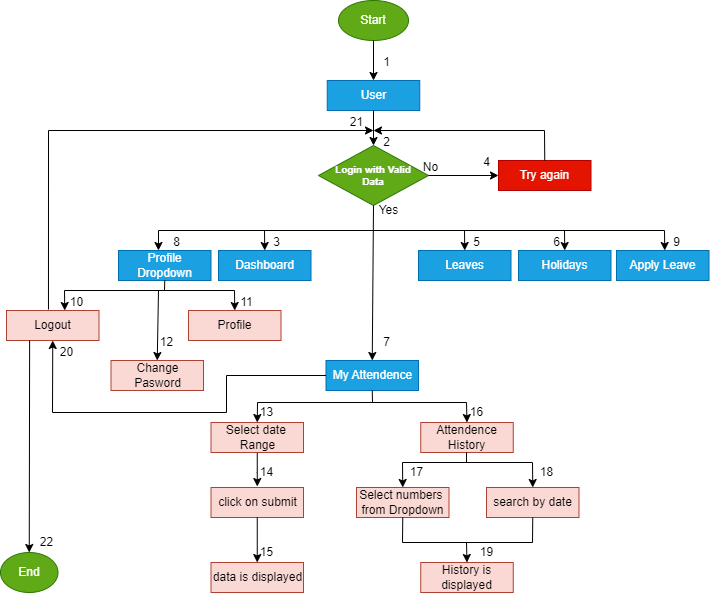

The diagram above was exported from draw.io. Its source (the exported page's mxGraphModel, read from the mxfile embedded in the PNG):
<mxGraphModel dx="723" dy="354" grid="1" gridSize="10" guides="1" tooltips="1" connect="1" arrows="1" fold="1" page="1" pageScale="1" pageWidth="850" pageHeight="1100" math="0" shadow="0">
  <root>
    <mxCell id="0" />
    <mxCell id="1" parent="0" />
    <mxCell id="4PGlE9J3cHtsAe3DQ2G2-1" value="Start" style="ellipse;whiteSpace=wrap;html=1;fillColor=#60a917;fontColor=#ffffff;strokeColor=#2D7600;" vertex="1" parent="1">
      <mxGeometry x="382" y="8" width="70" height="40" as="geometry" />
    </mxCell>
    <mxCell id="4PGlE9J3cHtsAe3DQ2G2-2" value="User" style="rounded=0;whiteSpace=wrap;html=1;fillColor=#1ba1e2;fontColor=#ffffff;strokeColor=#006EAF;" vertex="1" parent="1">
      <mxGeometry x="370.75" y="88" width="92.5" height="30" as="geometry" />
    </mxCell>
    <mxCell id="4PGlE9J3cHtsAe3DQ2G2-3" value="&lt;h5&gt;Login with Valid&lt;br&gt;Data&lt;/h5&gt;" style="rhombus;whiteSpace=wrap;html=1;fillColor=#60a917;fontColor=#ffffff;strokeColor=#2D7600;" vertex="1" parent="1">
      <mxGeometry x="362" y="153" width="110" height="60" as="geometry" />
    </mxCell>
    <mxCell id="4PGlE9J3cHtsAe3DQ2G2-4" value="Try again" style="rounded=0;whiteSpace=wrap;html=1;fillColor=#e51400;fontColor=#ffffff;strokeColor=#B20000;" vertex="1" parent="1">
      <mxGeometry x="542" y="168" width="92.5" height="30" as="geometry" />
    </mxCell>
    <mxCell id="4PGlE9J3cHtsAe3DQ2G2-5" value="My Attendence" style="rounded=0;whiteSpace=wrap;html=1;fillColor=#1ba1e2;fontColor=#ffffff;strokeColor=#006EAF;" vertex="1" parent="1">
      <mxGeometry x="369.5" y="368" width="92.5" height="30" as="geometry" />
    </mxCell>
    <mxCell id="4PGlE9J3cHtsAe3DQ2G2-6" value="Dashboard" style="rounded=0;whiteSpace=wrap;html=1;fillColor=#1ba1e2;fontColor=#ffffff;strokeColor=#006EAF;" vertex="1" parent="1">
      <mxGeometry x="262" y="258" width="92.5" height="30" as="geometry" />
    </mxCell>
    <mxCell id="4PGlE9J3cHtsAe3DQ2G2-7" value="Leaves" style="rounded=0;whiteSpace=wrap;html=1;fillColor=#1ba1e2;fontColor=#ffffff;strokeColor=#006EAF;" vertex="1" parent="1">
      <mxGeometry x="462" y="258" width="92.5" height="30" as="geometry" />
    </mxCell>
    <mxCell id="4PGlE9J3cHtsAe3DQ2G2-8" value="Holidays" style="rounded=0;whiteSpace=wrap;html=1;fillColor=#1ba1e2;fontColor=#ffffff;strokeColor=#006EAF;" vertex="1" parent="1">
      <mxGeometry x="562" y="258" width="92.5" height="30" as="geometry" />
    </mxCell>
    <mxCell id="4PGlE9J3cHtsAe3DQ2G2-9" value="Profile Dropdown" style="rounded=0;whiteSpace=wrap;html=1;fillColor=#1ba1e2;fontColor=#ffffff;strokeColor=#006EAF;" vertex="1" parent="1">
      <mxGeometry x="162" y="258" width="92.5" height="30" as="geometry" />
    </mxCell>
    <mxCell id="4PGlE9J3cHtsAe3DQ2G2-10" value="" style="endArrow=classic;html=1;rounded=0;entryX=0.5;entryY=0;entryDx=0;entryDy=0;exitX=0.5;exitY=1;exitDx=0;exitDy=0;" edge="1" parent="1" source="4PGlE9J3cHtsAe3DQ2G2-1" target="4PGlE9J3cHtsAe3DQ2G2-2">
      <mxGeometry width="50" height="50" relative="1" as="geometry">
        <mxPoint x="432" y="78" as="sourcePoint" />
        <mxPoint x="512" y="188" as="targetPoint" />
      </mxGeometry>
    </mxCell>
    <mxCell id="4PGlE9J3cHtsAe3DQ2G2-11" value="" style="endArrow=classic;html=1;rounded=0;exitX=0.5;exitY=1;exitDx=0;exitDy=0;entryX=0.5;entryY=0;entryDx=0;entryDy=0;" edge="1" parent="1" source="4PGlE9J3cHtsAe3DQ2G2-2" target="4PGlE9J3cHtsAe3DQ2G2-3">
      <mxGeometry width="50" height="50" relative="1" as="geometry">
        <mxPoint x="462" y="238" as="sourcePoint" />
        <mxPoint x="512" y="188" as="targetPoint" />
      </mxGeometry>
    </mxCell>
    <mxCell id="4PGlE9J3cHtsAe3DQ2G2-12" value="" style="endArrow=classic;html=1;rounded=0;exitX=0.5;exitY=1;exitDx=0;exitDy=0;entryX=0.5;entryY=0;entryDx=0;entryDy=0;" edge="1" parent="1" source="4PGlE9J3cHtsAe3DQ2G2-3" target="4PGlE9J3cHtsAe3DQ2G2-5">
      <mxGeometry width="50" height="50" relative="1" as="geometry">
        <mxPoint x="412" y="258" as="sourcePoint" />
        <mxPoint x="462" y="208" as="targetPoint" />
      </mxGeometry>
    </mxCell>
    <mxCell id="4PGlE9J3cHtsAe3DQ2G2-13" value="" style="endArrow=classic;html=1;rounded=0;entryX=0;entryY=0.5;entryDx=0;entryDy=0;" edge="1" parent="1" source="4PGlE9J3cHtsAe3DQ2G2-3" target="4PGlE9J3cHtsAe3DQ2G2-4">
      <mxGeometry width="50" height="50" relative="1" as="geometry">
        <mxPoint x="502" y="218" as="sourcePoint" />
        <mxPoint x="552" y="168" as="targetPoint" />
      </mxGeometry>
    </mxCell>
    <mxCell id="4PGlE9J3cHtsAe3DQ2G2-14" value="" style="endArrow=classic;html=1;rounded=0;entryX=0.5;entryY=0;entryDx=0;entryDy=0;" edge="1" parent="1" target="4PGlE9J3cHtsAe3DQ2G2-6">
      <mxGeometry width="50" height="50" relative="1" as="geometry">
        <mxPoint x="417" y="238" as="sourcePoint" />
        <mxPoint x="303.25" y="258" as="targetPoint" />
        <Array as="points">
          <mxPoint x="308" y="238" />
        </Array>
      </mxGeometry>
    </mxCell>
    <mxCell id="4PGlE9J3cHtsAe3DQ2G2-15" value="" style="endArrow=classic;html=1;rounded=0;entryX=0.5;entryY=0;entryDx=0;entryDy=0;" edge="1" parent="1" target="4PGlE9J3cHtsAe3DQ2G2-7">
      <mxGeometry width="50" height="50" relative="1" as="geometry">
        <mxPoint x="412" y="238" as="sourcePoint" />
        <mxPoint x="502" y="188" as="targetPoint" />
        <Array as="points">
          <mxPoint x="508" y="238" />
        </Array>
      </mxGeometry>
    </mxCell>
    <mxCell id="4PGlE9J3cHtsAe3DQ2G2-16" value="" style="endArrow=classic;html=1;rounded=0;entryX=0.5;entryY=0;entryDx=0;entryDy=0;" edge="1" parent="1" target="4PGlE9J3cHtsAe3DQ2G2-8">
      <mxGeometry width="50" height="50" relative="1" as="geometry">
        <mxPoint x="502" y="238" as="sourcePoint" />
        <mxPoint x="452" y="98" as="targetPoint" />
        <Array as="points">
          <mxPoint x="608" y="238" />
        </Array>
      </mxGeometry>
    </mxCell>
    <mxCell id="4PGlE9J3cHtsAe3DQ2G2-17" value="" style="endArrow=classic;html=1;rounded=0;entryX=0.5;entryY=0;entryDx=0;entryDy=0;" edge="1" parent="1">
      <mxGeometry width="50" height="50" relative="1" as="geometry">
        <mxPoint x="582" y="238" as="sourcePoint" />
        <mxPoint x="708.25" y="258" as="targetPoint" />
        <Array as="points">
          <mxPoint x="708" y="238" />
        </Array>
      </mxGeometry>
    </mxCell>
    <mxCell id="4PGlE9J3cHtsAe3DQ2G2-18" value="" style="endArrow=classic;html=1;rounded=0;entryX=0.432;entryY=0;entryDx=0;entryDy=0;entryPerimeter=0;" edge="1" parent="1" target="4PGlE9J3cHtsAe3DQ2G2-9">
      <mxGeometry width="50" height="50" relative="1" as="geometry">
        <mxPoint x="322" y="238" as="sourcePoint" />
        <mxPoint x="272" y="168" as="targetPoint" />
        <Array as="points">
          <mxPoint x="202" y="238" />
        </Array>
      </mxGeometry>
    </mxCell>
    <mxCell id="4PGlE9J3cHtsAe3DQ2G2-19" value="Profile" style="rounded=0;whiteSpace=wrap;html=1;fillColor=#fad9d5;strokeColor=#ae4132;" vertex="1" parent="1">
      <mxGeometry x="232" y="318" width="92.5" height="30" as="geometry" />
    </mxCell>
    <mxCell id="4PGlE9J3cHtsAe3DQ2G2-20" value="Change Pasword" style="rounded=0;whiteSpace=wrap;html=1;fillColor=#fad9d5;strokeColor=#ae4132;" vertex="1" parent="1">
      <mxGeometry x="154.5" y="368" width="92.5" height="30" as="geometry" />
    </mxCell>
    <mxCell id="4PGlE9J3cHtsAe3DQ2G2-21" value="" style="endArrow=classic;html=1;rounded=0;exitX=0.5;exitY=1;exitDx=0;exitDy=0;entryX=0.5;entryY=0;entryDx=0;entryDy=0;" edge="1" parent="1" source="4PGlE9J3cHtsAe3DQ2G2-9">
      <mxGeometry width="50" height="50" relative="1" as="geometry">
        <mxPoint x="372" y="358" as="sourcePoint" />
        <mxPoint x="108.25" y="318" as="targetPoint" />
        <Array as="points">
          <mxPoint x="208" y="298" />
          <mxPoint x="108" y="298" />
        </Array>
      </mxGeometry>
    </mxCell>
    <mxCell id="4PGlE9J3cHtsAe3DQ2G2-22" value="" style="endArrow=classic;html=1;rounded=0;entryX=0.5;entryY=0;entryDx=0;entryDy=0;" edge="1" parent="1" target="4PGlE9J3cHtsAe3DQ2G2-19">
      <mxGeometry width="50" height="50" relative="1" as="geometry">
        <mxPoint x="202" y="298" as="sourcePoint" />
        <mxPoint x="362" y="318" as="targetPoint" />
        <Array as="points">
          <mxPoint x="278" y="298" />
        </Array>
      </mxGeometry>
    </mxCell>
    <mxCell id="4PGlE9J3cHtsAe3DQ2G2-23" value="" style="endArrow=classic;html=1;rounded=0;entryX=0.5;entryY=0;entryDx=0;entryDy=0;" edge="1" parent="1" target="4PGlE9J3cHtsAe3DQ2G2-20">
      <mxGeometry width="50" height="50" relative="1" as="geometry">
        <mxPoint x="202" y="298" as="sourcePoint" />
        <mxPoint x="232" y="288.0000000000001" as="targetPoint" />
      </mxGeometry>
    </mxCell>
    <mxCell id="4PGlE9J3cHtsAe3DQ2G2-24" value="Yes" style="text;html=1;align=center;verticalAlign=middle;resizable=0;points=[];autosize=1;strokeColor=none;fillColor=none;" vertex="1" parent="1">
      <mxGeometry x="412" y="203" width="40" height="30" as="geometry" />
    </mxCell>
    <mxCell id="4PGlE9J3cHtsAe3DQ2G2-25" value="No" style="text;html=1;align=center;verticalAlign=middle;resizable=0;points=[];autosize=1;strokeColor=none;fillColor=none;" vertex="1" parent="1">
      <mxGeometry x="454" y="160" width="40" height="30" as="geometry" />
    </mxCell>
    <mxCell id="4PGlE9J3cHtsAe3DQ2G2-26" value="" style="endArrow=classic;html=1;rounded=0;exitX=0.5;exitY=0;exitDx=0;exitDy=0;" edge="1" parent="1" source="4PGlE9J3cHtsAe3DQ2G2-4">
      <mxGeometry width="50" height="50" relative="1" as="geometry">
        <mxPoint x="583.25" y="168" as="sourcePoint" />
        <mxPoint x="417" y="138" as="targetPoint" />
        <Array as="points">
          <mxPoint x="588" y="138" />
        </Array>
      </mxGeometry>
    </mxCell>
    <mxCell id="4PGlE9J3cHtsAe3DQ2G2-27" value="" style="endArrow=classic;html=1;rounded=0;exitX=0.324;exitY=-0.033;exitDx=0;exitDy=0;exitPerimeter=0;" edge="1" parent="1">
      <mxGeometry width="50" height="50" relative="1" as="geometry">
        <mxPoint x="91.97000000000003" y="317.01" as="sourcePoint" />
        <mxPoint x="417" y="138" as="targetPoint" />
        <Array as="points">
          <mxPoint x="92" y="138" />
        </Array>
      </mxGeometry>
    </mxCell>
    <mxCell id="M92TKVK9MsO8wGJ5__XF-1" value="Logout" style="rounded=0;whiteSpace=wrap;html=1;fillColor=#fad9d5;strokeColor=#ae4132;" vertex="1" parent="1">
      <mxGeometry x="50" y="318" width="92.5" height="30" as="geometry" />
    </mxCell>
    <mxCell id="rfFbb3jIe5YgWfLYfir_-1" value="Apply Leave" style="rounded=0;whiteSpace=wrap;html=1;fillColor=#1ba1e2;fontColor=#ffffff;strokeColor=#006EAF;" vertex="1" parent="1">
      <mxGeometry x="660" y="258" width="92.5" height="30" as="geometry" />
    </mxCell>
    <mxCell id="CRGidqY1HSnl7ppgjhsJ-4" value="" style="edgeStyle=orthogonalEdgeStyle;rounded=0;orthogonalLoop=1;jettySize=auto;html=1;" edge="1" parent="1" source="CRGidqY1HSnl7ppgjhsJ-1">
      <mxGeometry relative="1" as="geometry">
        <mxPoint x="300.79999999999995" y="494.02812499999993" as="targetPoint" />
      </mxGeometry>
    </mxCell>
    <mxCell id="CRGidqY1HSnl7ppgjhsJ-1" value="Select date&amp;nbsp;&lt;br&gt;Range" style="rounded=0;whiteSpace=wrap;html=1;fillColor=#fad9d5;strokeColor=#ae4132;" vertex="1" parent="1">
      <mxGeometry x="254.5" y="430" width="92.5" height="30" as="geometry" />
    </mxCell>
    <mxCell id="CRGidqY1HSnl7ppgjhsJ-2" value="Attendence History" style="rounded=0;whiteSpace=wrap;html=1;fillColor=#fad9d5;strokeColor=#ae4132;" vertex="1" parent="1">
      <mxGeometry x="464.25" y="430" width="92.5" height="30" as="geometry" />
    </mxCell>
    <mxCell id="CRGidqY1HSnl7ppgjhsJ-6" value="click on submit" style="rounded=0;whiteSpace=wrap;html=1;fillColor=#fad9d5;strokeColor=#ae4132;" vertex="1" parent="1">
      <mxGeometry x="254.5" y="495" width="92.5" height="30" as="geometry" />
    </mxCell>
    <mxCell id="01OrrrJDP__dYhxOEZxx-2" value="" style="endArrow=classic;html=1;rounded=0;exitX=0.5;exitY=1;exitDx=0;exitDy=0;entryX=0.5;entryY=0;entryDx=0;entryDy=0;" edge="1" parent="1" source="4PGlE9J3cHtsAe3DQ2G2-5" target="CRGidqY1HSnl7ppgjhsJ-1">
      <mxGeometry width="50" height="50" relative="1" as="geometry">
        <mxPoint x="400" y="400" as="sourcePoint" />
        <mxPoint x="450" y="350" as="targetPoint" />
        <Array as="points">
          <mxPoint x="416" y="410" />
          <mxPoint x="301" y="410" />
        </Array>
      </mxGeometry>
    </mxCell>
    <mxCell id="01OrrrJDP__dYhxOEZxx-3" value="" style="endArrow=classic;html=1;rounded=0;entryX=0.5;entryY=0;entryDx=0;entryDy=0;" edge="1" parent="1" target="CRGidqY1HSnl7ppgjhsJ-2">
      <mxGeometry width="50" height="50" relative="1" as="geometry">
        <mxPoint x="415" y="410" as="sourcePoint" />
        <mxPoint x="504.5" y="430" as="targetPoint" />
        <Array as="points">
          <mxPoint x="510" y="410" />
        </Array>
      </mxGeometry>
    </mxCell>
    <mxCell id="01OrrrJDP__dYhxOEZxx-4" value="Select numbers&amp;nbsp;&lt;br&gt;from Dropdown" style="rounded=0;whiteSpace=wrap;html=1;fillColor=#fad9d5;strokeColor=#ae4132;" vertex="1" parent="1">
      <mxGeometry x="400" y="495" width="92.5" height="30" as="geometry" />
    </mxCell>
    <mxCell id="01OrrrJDP__dYhxOEZxx-5" value="search by date" style="rounded=0;whiteSpace=wrap;html=1;fillColor=#fad9d5;strokeColor=#ae4132;" vertex="1" parent="1">
      <mxGeometry x="530" y="495" width="92.5" height="30" as="geometry" />
    </mxCell>
    <mxCell id="o7uoFmkymhqlzYi6BBXP-1" value="" style="endArrow=classic;html=1;rounded=0;entryX=0.5;entryY=0;entryDx=0;entryDy=0;" edge="1" parent="1" target="01OrrrJDP__dYhxOEZxx-4">
      <mxGeometry width="50" height="50" relative="1" as="geometry">
        <mxPoint x="510" y="460" as="sourcePoint" />
        <mxPoint x="440" y="490" as="targetPoint" />
        <Array as="points">
          <mxPoint x="510" y="470" />
          <mxPoint x="446" y="470" />
        </Array>
      </mxGeometry>
    </mxCell>
    <mxCell id="o7uoFmkymhqlzYi6BBXP-2" value="" style="endArrow=classic;html=1;rounded=0;entryX=0.5;entryY=0;entryDx=0;entryDy=0;" edge="1" parent="1" target="01OrrrJDP__dYhxOEZxx-5">
      <mxGeometry width="50" height="50" relative="1" as="geometry">
        <mxPoint x="490" y="470" as="sourcePoint" />
        <mxPoint x="480" y="460" as="targetPoint" />
        <Array as="points">
          <mxPoint x="576" y="470" />
        </Array>
      </mxGeometry>
    </mxCell>
    <mxCell id="o7uoFmkymhqlzYi6BBXP-3" value="data is displayed" style="rounded=0;whiteSpace=wrap;html=1;fillColor=#fad9d5;strokeColor=#ae4132;" vertex="1" parent="1">
      <mxGeometry x="254.5" y="570" width="92.5" height="30" as="geometry" />
    </mxCell>
    <mxCell id="o7uoFmkymhqlzYi6BBXP-4" value="" style="endArrow=classic;html=1;rounded=0;exitX=0.5;exitY=1;exitDx=0;exitDy=0;entryX=0.5;entryY=0;entryDx=0;entryDy=0;" edge="1" parent="1" source="CRGidqY1HSnl7ppgjhsJ-6" target="o7uoFmkymhqlzYi6BBXP-3">
      <mxGeometry width="50" height="50" relative="1" as="geometry">
        <mxPoint x="330" y="540" as="sourcePoint" />
        <mxPoint x="380" y="490" as="targetPoint" />
      </mxGeometry>
    </mxCell>
    <mxCell id="o7uoFmkymhqlzYi6BBXP-5" value="History is displayed" style="rounded=0;whiteSpace=wrap;html=1;fillColor=#fad9d5;strokeColor=#ae4132;" vertex="1" parent="1">
      <mxGeometry x="464.25" y="570" width="92.5" height="30" as="geometry" />
    </mxCell>
    <mxCell id="o7uoFmkymhqlzYi6BBXP-6" value="" style="endArrow=none;html=1;rounded=0;exitX=0.5;exitY=1;exitDx=0;exitDy=0;entryX=0.5;entryY=1;entryDx=0;entryDy=0;" edge="1" parent="1" source="01OrrrJDP__dYhxOEZxx-4" target="01OrrrJDP__dYhxOEZxx-5">
      <mxGeometry width="50" height="50" relative="1" as="geometry">
        <mxPoint x="330" y="530" as="sourcePoint" />
        <mxPoint x="380" y="480" as="targetPoint" />
        <Array as="points">
          <mxPoint x="446" y="550" />
          <mxPoint x="576" y="550" />
        </Array>
      </mxGeometry>
    </mxCell>
    <mxCell id="o7uoFmkymhqlzYi6BBXP-7" value="" style="endArrow=classic;html=1;rounded=0;entryX=0.5;entryY=0;entryDx=0;entryDy=0;" edge="1" parent="1" target="o7uoFmkymhqlzYi6BBXP-5">
      <mxGeometry width="50" height="50" relative="1" as="geometry">
        <mxPoint x="510" y="550" as="sourcePoint" />
        <mxPoint x="380" y="480" as="targetPoint" />
      </mxGeometry>
    </mxCell>
    <mxCell id="o7uoFmkymhqlzYi6BBXP-8" value="" style="endArrow=classic;html=1;rounded=0;exitX=0;exitY=0.5;exitDx=0;exitDy=0;entryX=0.5;entryY=1;entryDx=0;entryDy=0;" edge="1" parent="1" source="4PGlE9J3cHtsAe3DQ2G2-5" target="M92TKVK9MsO8wGJ5__XF-1">
      <mxGeometry width="50" height="50" relative="1" as="geometry">
        <mxPoint x="360" y="480" as="sourcePoint" />
        <mxPoint x="410" y="430" as="targetPoint" />
        <Array as="points">
          <mxPoint x="270" y="383" />
          <mxPoint x="270" y="420" />
          <mxPoint x="96" y="420" />
        </Array>
      </mxGeometry>
    </mxCell>
    <mxCell id="JCnt1HEoXJuLTyYC4ZVg-1" value="End" style="ellipse;whiteSpace=wrap;html=1;fillColor=#60a917;fontColor=#ffffff;strokeColor=#2D7600;" vertex="1" parent="1">
      <mxGeometry x="44" y="560" width="57.5" height="40" as="geometry" />
    </mxCell>
    <mxCell id="JCnt1HEoXJuLTyYC4ZVg-2" value="" style="endArrow=classic;html=1;rounded=0;exitX=0.25;exitY=1;exitDx=0;exitDy=0;entryX=0.5;entryY=0;entryDx=0;entryDy=0;" edge="1" parent="1" source="M92TKVK9MsO8wGJ5__XF-1" target="JCnt1HEoXJuLTyYC4ZVg-1">
      <mxGeometry width="50" height="50" relative="1" as="geometry">
        <mxPoint x="360" y="480" as="sourcePoint" />
        <mxPoint x="410" y="430" as="targetPoint" />
      </mxGeometry>
    </mxCell>
    <mxCell id="_d0-sdDUL2fChckcSYnQ-1" value="1" style="text;html=1;align=center;verticalAlign=middle;resizable=0;points=[];autosize=1;strokeColor=none;fillColor=none;" vertex="1" parent="1">
      <mxGeometry x="415" y="55" width="30" height="30" as="geometry" />
    </mxCell>
    <mxCell id="_d0-sdDUL2fChckcSYnQ-2" value="2" style="text;html=1;align=center;verticalAlign=middle;resizable=0;points=[];autosize=1;strokeColor=none;fillColor=none;" vertex="1" parent="1">
      <mxGeometry x="415" y="135" width="30" height="30" as="geometry" />
    </mxCell>
    <mxCell id="_d0-sdDUL2fChckcSYnQ-3" value="4" style="text;html=1;align=center;verticalAlign=middle;resizable=0;points=[];autosize=1;strokeColor=none;fillColor=none;" vertex="1" parent="1">
      <mxGeometry x="515" y="155" width="30" height="30" as="geometry" />
    </mxCell>
    <mxCell id="_d0-sdDUL2fChckcSYnQ-4" value="3" style="text;html=1;align=center;verticalAlign=middle;resizable=0;points=[];autosize=1;strokeColor=none;fillColor=none;" vertex="1" parent="1">
      <mxGeometry x="305" y="235" width="30" height="30" as="geometry" />
    </mxCell>
    <mxCell id="_d0-sdDUL2fChckcSYnQ-5" value="5" style="text;html=1;align=center;verticalAlign=middle;resizable=0;points=[];autosize=1;strokeColor=none;fillColor=none;" vertex="1" parent="1">
      <mxGeometry x="505" y="235" width="30" height="30" as="geometry" />
    </mxCell>
    <mxCell id="_d0-sdDUL2fChckcSYnQ-6" value="6" style="text;html=1;align=center;verticalAlign=middle;resizable=0;points=[];autosize=1;strokeColor=none;fillColor=none;" vertex="1" parent="1">
      <mxGeometry x="585" y="235" width="30" height="30" as="geometry" />
    </mxCell>
    <mxCell id="_d0-sdDUL2fChckcSYnQ-7" value="7" style="text;html=1;align=center;verticalAlign=middle;resizable=0;points=[];autosize=1;strokeColor=none;fillColor=none;" vertex="1" parent="1">
      <mxGeometry x="415" y="335" width="30" height="30" as="geometry" />
    </mxCell>
    <mxCell id="_d0-sdDUL2fChckcSYnQ-8" value="8" style="text;html=1;align=center;verticalAlign=middle;resizable=0;points=[];autosize=1;strokeColor=none;fillColor=none;" vertex="1" parent="1">
      <mxGeometry x="205" y="235" width="30" height="30" as="geometry" />
    </mxCell>
    <mxCell id="_d0-sdDUL2fChckcSYnQ-9" value="9" style="text;html=1;align=center;verticalAlign=middle;resizable=0;points=[];autosize=1;strokeColor=none;fillColor=none;" vertex="1" parent="1">
      <mxGeometry x="705" y="235" width="30" height="30" as="geometry" />
    </mxCell>
    <mxCell id="_d0-sdDUL2fChckcSYnQ-10" value="10" style="text;html=1;align=center;verticalAlign=middle;resizable=0;points=[];autosize=1;strokeColor=none;fillColor=none;" vertex="1" parent="1">
      <mxGeometry x="100" y="295" width="40" height="30" as="geometry" />
    </mxCell>
    <mxCell id="_d0-sdDUL2fChckcSYnQ-11" value="11" style="text;html=1;align=center;verticalAlign=middle;resizable=0;points=[];autosize=1;strokeColor=none;fillColor=none;" vertex="1" parent="1">
      <mxGeometry x="270" y="295" width="40" height="30" as="geometry" />
    </mxCell>
    <mxCell id="_d0-sdDUL2fChckcSYnQ-12" value="12" style="text;html=1;align=center;verticalAlign=middle;resizable=0;points=[];autosize=1;strokeColor=none;fillColor=none;" vertex="1" parent="1">
      <mxGeometry x="190" y="335" width="40" height="30" as="geometry" />
    </mxCell>
    <mxCell id="_d0-sdDUL2fChckcSYnQ-13" value="13" style="text;html=1;align=center;verticalAlign=middle;resizable=0;points=[];autosize=1;strokeColor=none;fillColor=none;" vertex="1" parent="1">
      <mxGeometry x="290" y="405" width="40" height="30" as="geometry" />
    </mxCell>
    <mxCell id="_d0-sdDUL2fChckcSYnQ-15" value="14" style="text;html=1;align=center;verticalAlign=middle;resizable=0;points=[];autosize=1;strokeColor=none;fillColor=none;" vertex="1" parent="1">
      <mxGeometry x="290" y="465" width="40" height="30" as="geometry" />
    </mxCell>
    <mxCell id="_d0-sdDUL2fChckcSYnQ-18" value="15" style="text;html=1;align=center;verticalAlign=middle;resizable=0;points=[];autosize=1;strokeColor=none;fillColor=none;" vertex="1" parent="1">
      <mxGeometry x="290" y="545" width="40" height="30" as="geometry" />
    </mxCell>
    <mxCell id="_d0-sdDUL2fChckcSYnQ-19" value="16" style="text;html=1;align=center;verticalAlign=middle;resizable=0;points=[];autosize=1;strokeColor=none;fillColor=none;" vertex="1" parent="1">
      <mxGeometry x="500" y="405" width="40" height="30" as="geometry" />
    </mxCell>
    <mxCell id="_d0-sdDUL2fChckcSYnQ-20" value="17" style="text;html=1;align=center;verticalAlign=middle;resizable=0;points=[];autosize=1;strokeColor=none;fillColor=none;" vertex="1" parent="1">
      <mxGeometry x="440" y="465" width="40" height="30" as="geometry" />
    </mxCell>
    <mxCell id="_d0-sdDUL2fChckcSYnQ-21" value="18" style="text;html=1;align=center;verticalAlign=middle;resizable=0;points=[];autosize=1;strokeColor=none;fillColor=none;" vertex="1" parent="1">
      <mxGeometry x="570" y="465" width="40" height="30" as="geometry" />
    </mxCell>
    <mxCell id="_d0-sdDUL2fChckcSYnQ-22" value="19" style="text;html=1;align=center;verticalAlign=middle;resizable=0;points=[];autosize=1;strokeColor=none;fillColor=none;" vertex="1" parent="1">
      <mxGeometry x="510" y="545" width="40" height="30" as="geometry" />
    </mxCell>
    <mxCell id="_d0-sdDUL2fChckcSYnQ-23" value="20" style="text;html=1;align=center;verticalAlign=middle;resizable=0;points=[];autosize=1;strokeColor=none;fillColor=none;" vertex="1" parent="1">
      <mxGeometry x="90" y="345" width="40" height="30" as="geometry" />
    </mxCell>
    <mxCell id="_d0-sdDUL2fChckcSYnQ-24" value="21" style="text;html=1;align=center;verticalAlign=middle;resizable=0;points=[];autosize=1;strokeColor=none;fillColor=none;" vertex="1" parent="1">
      <mxGeometry x="380" y="115" width="40" height="30" as="geometry" />
    </mxCell>
    <mxCell id="_d0-sdDUL2fChckcSYnQ-25" value="22" style="text;html=1;align=center;verticalAlign=middle;resizable=0;points=[];autosize=1;strokeColor=none;fillColor=none;" vertex="1" parent="1">
      <mxGeometry x="70" y="535" width="40" height="30" as="geometry" />
    </mxCell>
  </root>
</mxGraphModel>